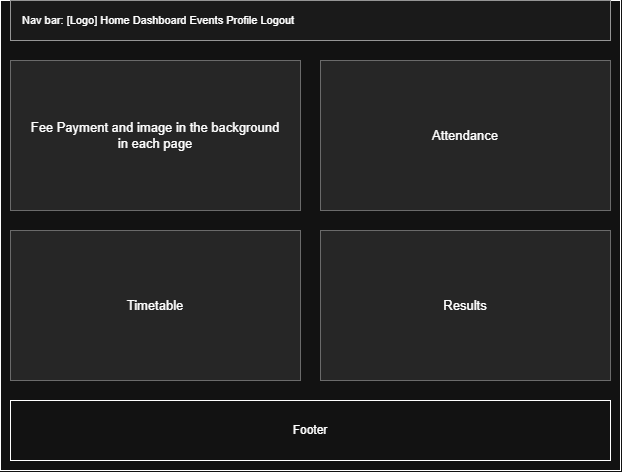

The diagram above was exported from draw.io. Its source (the exported page's mxGraphModel, read from the mxfile embedded in the PNG):
<mxGraphModel dx="1030" dy="562" grid="1" gridSize="10" guides="1" tooltips="1" connect="1" arrows="1" fold="1" page="1" pageScale="1" pageWidth="680" pageHeight="420" math="0" shadow="0">
  <root>
    <mxCell id="0" />
    <mxCell id="1" parent="0" />
    <mxCell id="XL5gtTbRymmPPqcY3Ht1-2" parent="1" style="rounded=0;whiteSpace=wrap;html=1;" value="" vertex="1">
      <mxGeometry height="470" width="620" x="30" y="20" as="geometry" />
    </mxCell>
    <mxCell id="XL5gtTbRymmPPqcY3Ht1-1" parent="1" style="rounded=0;whiteSpace=wrap;html=1;" value="" vertex="1">
      <mxGeometry height="470" width="620" x="30" y="20" as="geometry" />
    </mxCell>
    <mxCell id="nav" parent="1" style="fillColor=#f5f5f5;strokeColor=#666666;fontSize=11;align=left;spacingLeft=10;whiteSpace=wrap;" value="Nav bar:  [Logo]     Home   Dashboard   Events   Profile   Logout" vertex="1">
      <mxGeometry height="40" width="600" x="40" y="20" as="geometry" />
    </mxCell>
    <mxCell id="fee" parent="1" style="fillColor=#e8e8e8;strokeColor=#999999;fontSize=13;align=center;whiteSpace=wrap;" value="Fee Payment and image in the background&#10;in each page" vertex="1">
      <mxGeometry height="150" width="290" x="40" y="80" as="geometry" />
    </mxCell>
    <mxCell id="att" parent="1" style="fillColor=#e8e8e8;strokeColor=#999999;fontSize=13;align=center;whiteSpace=wrap;" value="Attendance" vertex="1">
      <mxGeometry height="150" width="290" x="350" y="80" as="geometry" />
    </mxCell>
    <mxCell id="tt" parent="1" style="fillColor=#e8e8e8;strokeColor=#999999;fontSize=13;align=center;whiteSpace=wrap;" value="Timetable" vertex="1">
      <mxGeometry height="150" width="290" x="40" y="250" as="geometry" />
    </mxCell>
    <mxCell id="res" parent="1" style="fillColor=#e8e8e8;strokeColor=#999999;fontSize=13;align=center;whiteSpace=wrap;" value="Results" vertex="1">
      <mxGeometry height="150" width="290" x="350" y="250" as="geometry" />
    </mxCell>
    <mxCell id="XL5gtTbRymmPPqcY3Ht1-3" parent="1" style="rounded=0;whiteSpace=wrap;html=1;" value="Footer" vertex="1">
      <mxGeometry height="60" width="600" x="40" y="420" as="geometry" />
    </mxCell>
  </root>
</mxGraphModel>